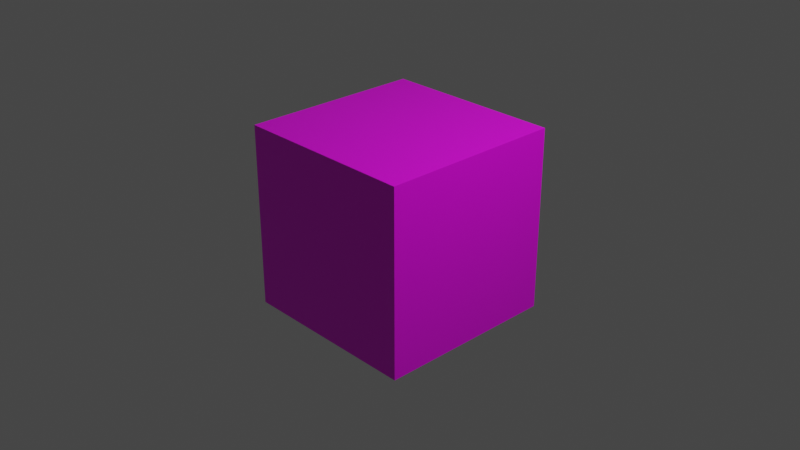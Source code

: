 # Source: ClearBox.blend  (saved by Blender 2.93.20; exported with 4.5.12 LTS)
import bpy
from mathutils import Matrix  # noqa: F401  (used for matrix-valued properties, if any)

bpy.ops.wm.read_factory_settings(use_empty=True)
scene = bpy.context.scene
scene.name = 'Scene'

# ---- collections
col_collection = bpy.data.collections.new('Collection'); scene.collection.children.link(col_collection)

# ---- images (referenced by path relative to the original .blend; pixels are not part of the script)
import os
ASSET_DIR = os.environ.get("B2B_ASSET_DIR", "")  # directory of the original .blend (textures are referenced by path, not embedded)
HERE = os.path.dirname(os.path.abspath(__file__))  # packed textures are extracted next to this script under _unpacked/

def load_image(name, relpath, width, height, colorspace="sRGB"):
    """Load a texture the original file referenced (path relative to the .blend, or extracted next to this script)."""
    p = next((c for c in (os.path.join(HERE, relpath), os.path.join(ASSET_DIR, relpath)) if relpath and os.path.exists(c)), "")
    if p:
        img = bpy.data.images.load(p, check_existing=True)
        img.name = name
    else:  # same state as the original file: an image datablock whose file is absent (Cycles renders it pink)
        img = bpy.data.images.new(name, width, height)
        img.source = "FILE"
        img.filepath = "//" + (relpath or name)
    img.colorspace_settings.name = colorspace
    return img
img_clearbox_png = load_image('ClearBox.png', 'ClearBox.png', 1024, 1024, 'sRGB')

# ---- materials (node trees are filled in below, after node groups)
mat_material = bpy.data.materials.new('Material')
mat_material.alpha_threshold = 0.0
mat_material.use_transparent_shadow = False
mat_material.line_color = (0.0, 0.0, 0.0, 1.0)

# ---- material node trees
mat_material.use_nodes = True; mat_material.node_tree.nodes.clear()
_N = mat_material.node_tree.nodes; _L = mat_material.node_tree.links
n0 = _N.new('ShaderNodeOutputMaterial'); n0.name = 'Material Output'; n0.location = (300, 300)
n1 = _N.new('ShaderNodeBsdfPrincipled'); n1.name = 'Principled BSDF'; n1.location = (10, 300)
n1.distribution = 'GGX'
n1.subsurface_method = 'BURLEY'
n1.inputs[2].default_value = 0.4
n1.inputs[3].default_value = 1.45
n1.inputs[27].default_value = (0.0, 0.0, 0.0, 1.0)
n1.inputs[28].default_value = 1.0
n2 = _N.new('ShaderNodeTexImage'); n2.name = '画像テクスチャ'; n2.location = (-312, 253)
n2.image = img_clearbox_png
_L.new(n1.outputs[0], n0.inputs[0])
_L.new(n2.outputs[0], n1.inputs[0])
n0.is_active_output = True

# ---- world
world_world = bpy.data.worlds.new('World'); scene.world = world_world
world_world.use_nodes = True; world_world.node_tree.nodes.clear()
_N = world_world.node_tree.nodes; _L = world_world.node_tree.links
n0 = _N.new('ShaderNodeOutputWorld'); n0.name = 'World Output'; n0.location = (300, 300)
n1 = _N.new('ShaderNodeBackground'); n1.name = 'Background'; n1.location = (10, 300)
n1.inputs[0].default_value = (0.05088, 0.05088, 0.05088, 1.0)
_L.new(n1.outputs[0], n0.inputs[0])
n0.is_active_output = True
world_world.color = (0.05088, 0.05088, 0.05088)
world_world.use_sun_shadow = False
world_world.sun_shadow_jitter_overblur = 0.0

# ---- cameras
cam_camera = bpy.data.cameras.new('Camera')
cam_camera.clip_end = 100.0
cam_camera.ortho_scale = 7.314

# ---- lights
light_light = bpy.data.lights.new('Light', 'POINT')
light_light.transmission_factor = 0.0
light_light.energy = 1000.0
light_light.shadow_soft_size = 0.1
light_light.shadow_maximum_resolution = 0.006
light_light.use_absolute_resolution = True

# ---- meshes
me_cube = bpy.data.meshes.new('Cube')
me_cube.from_pydata([(1.0, 1.0, 1.0), (1.0, 1.0, -1.0), (1.0, -1.0, 1.0), (1.0, -1.0, -1.0), (-1.0, 1.0, 1.0), (-1.0, 1.0, -1.0), (-1.0, -1.0, 1.0), (-1.0, -1.0, -1.0)], [], [(0, 4, 6, 2), (3, 2, 6, 7), (7, 6, 4, 5), (5, 1, 3, 7), (1, 0, 2, 3), (5, 4, 0, 1)])
_uv = me_cube.uv_layers.new(name='UVMap')
_uv.uv.foreach_set('vector', [0.625, 0.5, 0.875, 0.5, 0.875, 0.75, 0.625, 0.75, 0.375, 0.75, 0.625, 0.75, 0.625, 1.0, 0.375, 1.0, 0.375, 0.0, 0.625, 0.0, 0.625, 0.25, 0.375, 0.25, 0.125, 0.5, 0.375, 0.5, 0.375, 0.75, 0.125, 0.75, 0.375, 0.5, 0.625, 0.5, 0.625, 0.75, 0.375, 0.75, 0.375, 0.25, 0.625, 0.25, 0.625, 0.5, 0.375, 0.5])
me_cube.materials.append(mat_material)
me_cube.use_remesh_preserve_volume = False
me_cube.use_remesh_preserve_attributes = False
me_cube.use_mirror_vertex_groups = False
me_cube.update()

# ---- objects
ob_cube = bpy.data.objects.new('Cube', me_cube)
ob_light = bpy.data.objects.new('Light', light_light)
ob_camera = bpy.data.objects.new('Camera', cam_camera)

# ---- transforms, parenting, visibility, modifiers, constraints
ob_cube.location = (0.0, 0.0, 0.0)
ob_cube.lock_rotations_4d = False
ob_cube.empty_display_type = 'ARROWS'
ob_cube.lineart.crease_threshold = 0.0
ob_light.location = (4.076, 1.005, 5.904)
ob_light.rotation_euler = (0.6503, 0.05522, 1.866)
ob_light.lock_rotations_4d = False
ob_light.empty_display_type = 'ARROWS'
ob_light.color = (0.0, 0.0, 0.0, 0.0)
ob_light.lineart.crease_threshold = 0.0
ob_camera.location = (7.359, -6.926, 4.958)
ob_camera.rotation_euler = (1.109, 0.0, 0.8149)
ob_camera.lock_rotations_4d = False
ob_camera.empty_display_type = 'ARROWS'
ob_camera.color = (0.0, 0.0, 0.0, 0.0)
ob_camera.display_type = 'WIRE'
ob_camera.lineart.crease_threshold = 0.0

# ---- collection membership
col_collection.objects.link(ob_cube)
col_collection.objects.link(ob_light)
col_collection.objects.link(ob_camera)

# ---- scene / render settings (as saved in the file)
scene.camera = ob_camera
scene.frame_start = 1; scene.frame_end = 250; scene.frame_set(1)
scene.render.engine = 'BLENDER_EEVEE_NEXT'
scene.cycles.use_denoising = False
scene.cycles.samples = 128
scene.cycles.sampling_pattern = 'TABULATED_SOBOL'
scene.cycles.use_adaptive_sampling = False
scene.cycles.use_light_tree = False
scene.view_settings.view_transform = 'Filmic'
bpy.context.view_layer.update()

